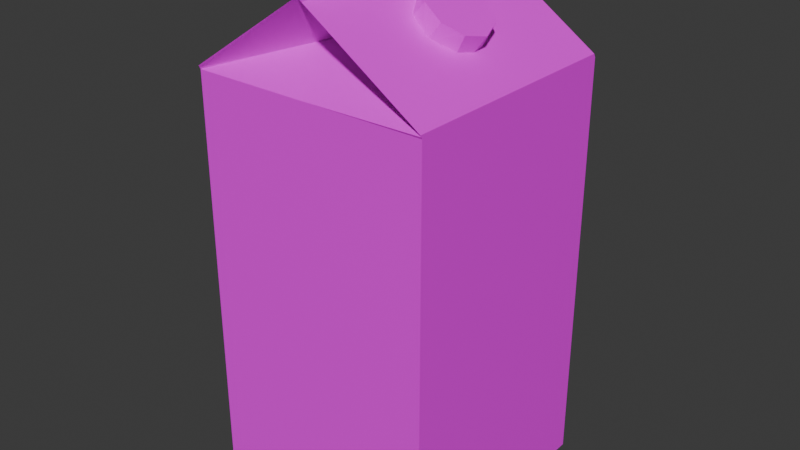 # Source: Milk_Optimized_Atlas_.blend  (saved by Blender 4.0.36; exported with 4.5.12 LTS)
import bpy
from mathutils import Matrix  # noqa: F401  (used for matrix-valued properties, if any)

bpy.ops.wm.read_factory_settings(use_empty=True)
scene = bpy.context.scene
scene.name = 'Scene'

# ---- collections
col_collection = bpy.data.collections.new('Collection'); scene.collection.children.link(col_collection)

# ---- images (referenced by path relative to the original .blend; pixels are not part of the script)
import os
ASSET_DIR = os.environ.get("B2B_ASSET_DIR", "")  # directory of the original .blend (textures are referenced by path, not embedded)
HERE = os.path.dirname(os.path.abspath(__file__))  # packed textures are extracted next to this script under _unpacked/

def load_image(name, relpath, width, height, colorspace="sRGB"):
    """Load a texture the original file referenced (path relative to the .blend, or extracted next to this script)."""
    p = next((c for c in (os.path.join(HERE, relpath), os.path.join(ASSET_DIR, relpath)) if relpath and os.path.exists(c)), "")
    if p:
        img = bpy.data.images.load(p, check_existing=True)
        img.name = name
    else:  # same state as the original file: an image datablock whose file is absent (Cycles renders it pink)
        img = bpy.data.images.new(name, width, height)
        img.source = "FILE"
        img.filepath = "//" + (relpath or name)
    img.colorspace_settings.name = colorspace
    return img
img_refrigeratoratlas_png = load_image('RefrigeratorAtlas.png', 'RefrigeratorAtlas.png', 1024, 1024, 'sRGB')

# ---- materials (node trees are filled in below, after node groups)
mat_material_001 = bpy.data.materials.new('Material.001')
mat_material_001.use_transparent_shadow = False

# ---- material node trees
mat_material_001.use_nodes = True; mat_material_001.node_tree.nodes.clear()
_N = mat_material_001.node_tree.nodes; _L = mat_material_001.node_tree.links
n0 = _N.new('ShaderNodeBsdfPrincipled'); n0.name = 'Principled BSDF'; n0.location = (10, 300)
n0.inputs[3].default_value = 1.45
n1 = _N.new('ShaderNodeOutputMaterial'); n1.name = 'Material Output'; n1.location = (300, 300)
n2 = _N.new('ShaderNodeTexImage'); n2.name = 'Image Texture'; n2.location = (-280, 275)
n2.image = img_refrigeratoratlas_png
_L.new(n0.outputs[0], n1.inputs[0])
_L.new(n2.outputs[0], n0.inputs[0])
n1.is_active_output = True

# ---- world
world_world = bpy.data.worlds.new('World'); scene.world = world_world
world_world.use_nodes = True; world_world.node_tree.nodes.clear()
_N = world_world.node_tree.nodes; _L = world_world.node_tree.links
n0 = _N.new('ShaderNodeOutputWorld'); n0.name = 'World Output'; n0.location = (300, 300)
n1 = _N.new('ShaderNodeBackground'); n1.name = 'Background'; n1.location = (10, 300)
n1.inputs[0].default_value = (0.05088, 0.05088, 0.05088, 1.0)
_L.new(n1.outputs[0], n0.inputs[0])
n0.is_active_output = True
world_world.color = (0.05088, 0.05088, 0.05088)
world_world.use_sun_shadow = False
world_world.sun_shadow_jitter_overblur = 0.0

# ---- meshes
me_cube_001 = bpy.data.meshes.new('Cube.001')
me_cube_001.from_pydata([(-0.1038, -0.2089, 0.1035), (-0.1038, 0.1546, 0.1035), (-0.1038, -0.2089, -0.104), (-0.1038, 0.1546, -0.104), (0.1037, -0.2089, 0.1035), (0.1037, 0.1546, 0.1035), (0.1037, -0.2089, -0.104), (0.1037, 0.1546, -0.104), (-6.336e-05, -0.2089, -0.104), (-6.336e-05, 0.1546, -0.104), (-6.336e-05, -0.2089, 0.1035), (-6.336e-05, 0.1546, 0.1035), (-0.1038, 0.1578, 0.1052), (-0.1038, 0.1578, -0.1023), (-5.897e-05, 0.2272, -0.1023), (0.1037, 0.1578, -0.1023), (0.1037, 0.1578, 0.1052), (-5.897e-05, 0.2272, 0.1052), (-5.897e-05, 0.249, -0.1023), (-5.897e-05, 0.249, 0.1052), (0.1037, 0.1562, -0.1032), (0.1037, 0.1562, 0.1043), (-6.116e-05, 0.1911, 0.06802), (-0.1038, 0.1562, -0.1032), (-6.116e-05, 0.1911, -0.06556), (-0.1038, 0.1562, 0.1043), (0.004242, 0.2244, -0.1023), (0.004242, 0.2244, 0.1052), (0.004242, 0.249, -0.1023), (0.004242, 0.249, 0.1052), (-0.1038, -0.1298, 0.1035), (-0.1038, -0.1298, -0.104), (0.1037, -0.1298, -0.104), (0.1037, -0.1298, 0.1035), (-6.336e-05, -0.1298, 0.1035), (-6.336e-05, -0.1298, -0.104), (-0.1038, 0.1262, 0.1035), (-0.1038, 0.1262, -0.104), (0.1037, 0.1262, -0.104), (0.1037, 0.1262, 0.1035), (-6.336e-05, 0.1262, 0.1035), (-6.336e-05, 0.1262, -0.104), (0.05748, 0.2081, -0.02404), (0.0585, 0.1839, -0.01964), (0.07383, 0.1969, -0.01612), (0.06741, 0.1778, -0.007136), (0.06917, 0.1766, 0.006677), (0.08045, 0.1923, 0.004402), (0.06553, 0.1791, 0.02026), (0.04993, 0.1897, 0.03316), (0.07517, 0.196, 0.02258), (0.06205, 0.2049, 0.03216), (0.03242, 0.2017, 0.02766), (0.0463, 0.2157, 0.03014), (0.02305, 0.2081, 0.01197), (0.03514, 0.2234, 0.01532), (0.02369, 0.2077, -0.00378), (0.03399, 0.2241, -0.001841), (0.03038, 0.2031, -0.01731), (0.04236, 0.2184, -0.01834), (0.04536, 0.1929, -0.02404)], [], [(36, 1, 3, 37), (41, 9, 7, 38), (38, 7, 5, 39), (40, 11, 1, 36), (22, 21, 16, 17), (21, 20, 15, 16), (39, 5, 11, 40), (37, 3, 9, 41), (14, 13, 12, 17), (15, 14, 17, 16), (24, 23, 13, 14), (23, 25, 12, 13), (25, 22, 17, 12), (20, 24, 14, 15), (18, 28, 26, 14), (7, 9, 24, 20), (1, 11, 22, 25), (3, 1, 25, 23), (9, 3, 23, 24), (5, 7, 20, 21), (11, 5, 21, 22), (27, 26, 28, 29), (19, 29, 28, 18), (14, 26, 27, 17), (17, 27, 29, 19), (14, 17, 19, 18), (2, 31, 35, 8), (4, 33, 34, 10), (10, 34, 30, 0), (6, 32, 33, 4), (8, 35, 32, 6), (0, 30, 31, 2), (31, 37, 41, 35), (33, 39, 40, 34), (34, 40, 36, 30), (32, 38, 39, 33), (35, 41, 38, 32), (30, 36, 37, 31), (44, 45, 43), (47, 46, 45), (48, 50, 49), (43, 60, 42, 44), (49, 53, 52), (54, 57, 56), (48, 46, 47, 50), (45, 44, 47), (55, 54, 52, 53), (49, 50, 51), (49, 51, 53), (58, 56, 57, 59), (55, 57, 54), (57, 55, 53, 51, 50, 47, 44, 42, 59), (60, 58, 59, 42)])
_uv = me_cube_001.uv_layers.new(name='UVMap')
_uv.uv.foreach_set('vector', [0.6292, 0.3794, 0.6292, 0.3794, 0.6292, 0.3794, 0.6292, 0.3794, 0.6647, 0.3799, 0.6647, 0.3799, 0.6647, 0.3799, 0.6647, 0.3799, 0.6289, 0.383, 0.6289, 0.383, 0.6288, 0.383, 0.6288, 0.383, 0.6305, 0.3797, 0.6305, 0.3797, 0.6305, 0.3797, 0.6305, 0.3797, 0.623, 0.3674, 0.6254, 0.3674, 0.6254, 0.3674, 0.623, 0.3674, 0.6759, 0.3685, 0.6581, 0.3684, 0.6581, 0.3684, 0.6759, 0.3685, 0.6305, 0.3797, 0.6305, 0.3797, 0.6305, 0.3797, 0.6305, 0.3797, 0.6647, 0.3799, 0.6647, 0.3799, 0.6647, 0.3799, 0.6647, 0.3799, 0.6679, 0.3564, 0.6679, 0.3567, 0.6645, 0.3567, 0.6645, 0.3564, 0.6777, 0.3683, 0.6778, 0.3723, 0.6491, 0.3724, 0.6491, 0.3684, 0.6778, 0.3496, 0.6779, 0.3496, 0.6779, 0.3496, 0.6778, 0.3496, 0.6713, 0.3561, 0.6747, 0.3561, 0.6747, 0.3561, 0.6713, 0.3561, 0.6207, 0.3674, 0.623, 0.3674, 0.623, 0.3674, 0.6207, 0.3674, 0.6627, 0.3481, 0.6636, 0.3481, 0.6636, 0.3481, 0.6627, 0.3481, 0.6364, 0.3836, 0.6364, 0.3836, 0.6364, 0.3836, 0.6364, 0.3836, 0.6627, 0.3481, 0.6636, 0.3481, 0.6636, 0.3481, 0.6627, 0.3481, 0.6207, 0.3674, 0.623, 0.3674, 0.623, 0.3674, 0.6207, 0.3674, 0.6713, 0.3561, 0.6747, 0.3561, 0.6747, 0.3561, 0.6713, 0.3561, 0.6636, 0.3481, 0.6644, 0.3481, 0.6644, 0.3481, 0.6636, 0.3481, 0.6759, 0.3685, 0.6581, 0.3684, 0.6581, 0.3684, 0.6759, 0.3685, 0.623, 0.3674, 0.6254, 0.3674, 0.6254, 0.3674, 0.623, 0.3674, 0.6364, 0.3835, 0.6364, 0.3835, 0.6364, 0.3835, 0.6364, 0.3835, 0.6343, 0.3859, 0.6343, 0.3859, 0.6343, 0.3859, 0.6343, 0.3859, 0.75, 0.5, 0.75, 0.5, 0.75, 0.75, 0.75, 0.75, 0.6363, 0.384, 0.6363, 0.384, 0.6363, 0.384, 0.6363, 0.384, 0.6365, 0.3835, 0.6365, 0.3835, 0.6365, 0.3835, 0.6365, 0.3835, 0.6642, 0.3794, 0.6642, 0.3794, 0.6642, 0.3794, 0.6642, 0.3794, 0.6635, 0.381, 0.6635, 0.381, 0.6635, 0.381, 0.6635, 0.381, 0.6635, 0.381, 0.6635, 0.381, 0.6635, 0.381, 0.6635, 0.381, 0.6645, 0.3791, 0.6645, 0.3798, 0.6637, 0.3798, 0.6637, 0.3791, 0.6642, 0.3794, 0.6642, 0.3794, 0.6642, 0.3794, 0.6642, 0.3794, 0.6647, 0.3802, 0.6647, 0.3802, 0.6647, 0.3802, 0.6647, 0.3802, 0.6644, 0.3478, 0.6644, 0.348, 0.6636, 0.348, 0.6636, 0.3478, 0.6254, 0.3667, 0.6254, 0.3674, 0.623, 0.3674, 0.623, 0.3667, 0.623, 0.3667, 0.623, 0.3674, 0.6207, 0.3674, 0.6207, 0.3667, 0.6743, 0.3549, 0.6743, 0.4044, 0.6074, 0.4044, 0.6074, 0.3549, 0.6636, 0.3478, 0.6636, 0.348, 0.6627, 0.348, 0.6627, 0.3478, 0.6747, 0.3556, 0.6747, 0.3561, 0.6713, 0.3561, 0.6713, 0.3556, 0.6361, 0.3865, 0.636, 0.3858, 0.6361, 0.3858, 0.6359, 0.3865, 0.6359, 0.3858, 0.636, 0.3858, 0.6358, 0.3858, 0.6358, 0.3865, 0.6356, 0.3858, 0.6361, 0.3858, 0.6362, 0.3858, 0.6362, 0.3865, 0.6361, 0.3865, 0.6356, 0.3858, 0.6355, 0.3865, 0.6354, 0.3858, 0.6353, 0.3858, 0.6352, 0.3865, 0.6352, 0.3858, 0.6358, 0.3858, 0.6359, 0.3858, 0.6359, 0.3865, 0.6358, 0.3865, 0.636, 0.3858, 0.6361, 0.3865, 0.6359, 0.3865, 0.6353, 0.3865, 0.6353, 0.3858, 0.6354, 0.3858, 0.6355, 0.3865, 0.6356, 0.3858, 0.6358, 0.3865, 0.6356, 0.3865, 0.6356, 0.3858, 0.6356, 0.3865, 0.6355, 0.3865, 0.6351, 0.3858, 0.6352, 0.3858, 0.6352, 0.3865, 0.635, 0.3865, 0.6353, 0.3865, 0.6352, 0.3865, 0.6353, 0.3858, 0.6349, 0.3855, 0.6349, 0.3854, 0.6351, 0.3852, 0.6353, 0.3852, 0.6355, 0.3853, 0.6356, 0.3855, 0.6355, 0.3857, 0.6353, 0.3858, 0.635, 0.3857, 0.6349, 0.3858, 0.6351, 0.3858, 0.635, 0.3865, 0.6349, 0.3865])
me_cube_001.materials.append(mat_material_001)
me_cube_001.update()

# ---- objects
ob_milk_carton = bpy.data.objects.new('Milk Carton', me_cube_001)

# ---- transforms, parenting, visibility, modifiers, constraints
ob_milk_carton.location = (6.336e-05, -0.00027, 0.2196)
ob_milk_carton.rotation_euler = (1.571, 0.0, 0.0)

# ---- collection membership
col_collection.objects.link(ob_milk_carton)

# ---- scene / render settings (as saved in the file)
scene.frame_start = 1; scene.frame_end = 250; scene.frame_set(1)
scene.render.engine = 'BLENDER_EEVEE_NEXT'
scene.cycles.sampling_pattern = 'TABULATED_SOBOL'
bpy.context.view_layer.update()

# ---- added for rendering (the .blend has no active camera and no usable light): camera, sun
cam_auto = bpy.data.cameras.new('AutoCamera')
cam_auto.lens = 50.0
cam_auto.sensor_width = 36.0
cam_auto.clip_end = 1000.0
ob_auto_camera = bpy.data.objects.new('AutoCamera', cam_auto)
scene.collection.objects.link(ob_auto_camera)
ob_auto_camera.location = (0.503803, -0.605403, 0.642707)
ob_auto_camera.rotation_euler = (1.09748, -7.21219e-08, 0.694738)
scene.camera = ob_auto_camera
light_auto_sun = bpy.data.lights.new('AutoSun', 'SUN')
light_auto_sun.energy = 3.0
light_auto_sun.angle = 0.0523599
ob_auto_sun = bpy.data.objects.new('AutoSun', light_auto_sun)
scene.collection.objects.link(ob_auto_sun)
ob_auto_sun.rotation_euler = (0.872665, 0.174533, 0.523599)
bpy.context.view_layer.update()
